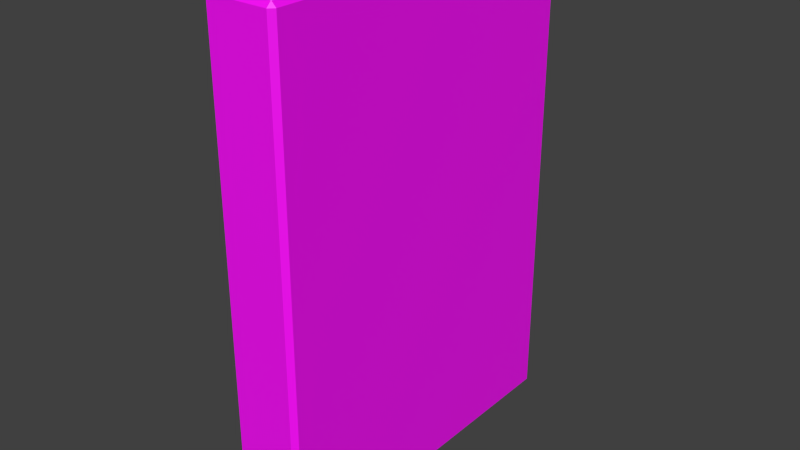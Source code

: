 # Source: book2.blend  (saved by Blender 2.80.75; exported with 4.5.12 LTS)
import bpy
from mathutils import Matrix  # noqa: F401  (used for matrix-valued properties, if any)

bpy.ops.wm.read_factory_settings(use_empty=True)
scene = bpy.context.scene
scene.name = 'Scene'

# ---- collections
col_collection_1 = bpy.data.collections.new('Collection 1'); scene.collection.children.link(col_collection_1)

# ---- images (referenced by path relative to the original .blend; pixels are not part of the script)
import os
ASSET_DIR = os.environ.get("B2B_ASSET_DIR", "")  # directory of the original .blend (textures are referenced by path, not embedded)
HERE = os.path.dirname(os.path.abspath(__file__))  # packed textures are extracted next to this script under _unpacked/

def load_image(name, relpath, width, height, colorspace="sRGB"):
    """Load a texture the original file referenced (path relative to the .blend, or extracted next to this script)."""
    p = next((c for c in (os.path.join(HERE, relpath), os.path.join(ASSET_DIR, relpath)) if relpath and os.path.exists(c)), "")
    if p:
        img = bpy.data.images.load(p, check_existing=True)
        img.name = name
    else:  # same state as the original file: an image datablock whose file is absent (Cycles renders it pink)
        img = bpy.data.images.new(name, width, height)
        img.source = "FILE"
        img.filepath = "//" + (relpath or name)
    img.colorspace_settings.name = colorspace
    return img
img_texture_png = load_image('texture.png', 'texture.png', 1024, 1024, 'sRGB')

# ---- materials (node trees are filled in below, after node groups)
mat_paper = bpy.data.materials.new('Paper')
mat_paper.alpha_threshold = 0.0
mat_paper.use_transparent_shadow = False
mat_paper.roughness = 0.5
mat_paper.specular_intensity = 0.0
mat_cover = bpy.data.materials.new('Cover')
mat_cover.alpha_threshold = 0.0
mat_cover.use_transparent_shadow = False
mat_cover.diffuse_color = (0.8, 0.1163, 0.6145, 1.0)
mat_cover.roughness = 0.5
mat_cover.specular_intensity = 0.0

# ---- material node trees
mat_paper.use_nodes = True; mat_paper.node_tree.nodes.clear()
_N = mat_paper.node_tree.nodes; _L = mat_paper.node_tree.links
n0 = _N.new('ShaderNodeOutputMaterial'); n0.name = 'Material Output'; n0.location = (300, 300)
n1 = _N.new('ShaderNodeBsdfPrincipled'); n1.name = 'Principled BSDF'; n1.location = (10, 300)
n1.distribution = 'GGX'
n1.subsurface_method = 'BURLEY'
n1.inputs[2].default_value = 1.0
n1.inputs[3].default_value = 1.45
n1.inputs[27].default_value = (0.0, 0.0, 0.0, 1.0)
n1.inputs[28].default_value = 1.0
_L.new(n1.outputs[0], n0.inputs[0])
n0.is_active_output = True
mat_cover.use_nodes = True; mat_cover.node_tree.nodes.clear()
_N = mat_cover.node_tree.nodes; _L = mat_cover.node_tree.links
n0 = _N.new('ShaderNodeOutputMaterial'); n0.name = 'Material Output'; n0.location = (300, 300)
n1 = _N.new('ShaderNodeBsdfPrincipled'); n1.name = 'Principled BSDF'; n1.location = (10, 300)
n1.distribution = 'GGX'
n1.subsurface_method = 'BURLEY'
n1.inputs[3].default_value = 1.45
n1.inputs[27].default_value = (0.0, 0.0, 0.0, 1.0)
n1.inputs[28].default_value = 1.0
n2 = _N.new('ShaderNodeTexImage'); n2.name = 'Image Texture'; n2.location = (-280, 280)
n2.image = img_texture_png
_L.new(n1.outputs[0], n0.inputs[0])
_L.new(n2.outputs[0], n1.inputs[0])
n0.is_active_output = True

# ---- world
world_world = bpy.data.worlds.new('World'); scene.world = world_world
world_world.color = (0.05088, 0.05088, 0.05088)
world_world.use_sun_shadow = False
world_world.sun_shadow_jitter_overblur = 0.0
world_world.cycles.sampling_method = 'MANUAL'
world_world.cycles.sample_map_resolution = 256

# ---- meshes
me_x = bpy.data.meshes.new('立方体')
me_x.from_pydata([(-0.015, -0.07621, 0.105), (-0.015, 0.07379, 0.105), (-0.015, 0.07379, -0.105), (-0.015, -0.07621, -0.105), (0.015, -0.07621, 0.105), (0.015, -0.07621, -0.105), (0.015, 0.07379, 0.105), (0.011, 0.07379, 0.105), (0.011, 0.06779, 0.105), (0.011, -0.07221, 0.105), (-0.011, -0.07221, 0.105), (-0.011, 0.06779, 0.105), (-0.011, 0.07379, 0.105), (-0.011, 0.07379, 0.101), (-0.011, 0.07379, -0.101), (-0.011, 0.07379, -0.105), (-0.011, 0.06779, -0.105), (-0.011, -0.07221, -0.105), (0.011, -0.07221, -0.105), (0.011, 0.06779, -0.105), (0.011, 0.07379, -0.105), (0.015, 0.07379, -0.105), (0.011, 0.07379, 0.101), (0.011, 0.07379, -0.101), (0.011, 0.06779, 0.101), (0.011, -0.07221, 0.101), (-0.011, -0.07221, 0.101), (-0.011, 0.06779, 0.101), (-0.011, 0.06779, -0.101), (0.011, 0.06779, -0.101), (-0.011, -0.07221, -0.101), (0.011, -0.07221, -0.101)], [], [(0, 1, 2, 3), (4, 0, 3, 5), (4, 6, 7, 8, 9, 10, 11, 12, 1, 0), (1, 12, 13, 14, 15, 2), (3, 2, 15, 16, 17, 18, 19, 20, 21, 5), (6, 4, 5, 21), (22, 7, 6, 21, 20, 23), (8, 7, 22, 24), (24, 25, 9, 8), (10, 9, 25, 26), (11, 10, 26, 27), (27, 13, 12, 11), (14, 13, 27, 28), (29, 24, 22, 23), (27, 26, 25, 24), (28, 27, 24, 29), (28, 16, 15, 14), (23, 20, 19, 29), (30, 17, 16, 28), (18, 17, 30, 31), (28, 29, 31, 30), (31, 29, 19, 18)])
me_x.polygons.foreach_set('material_index', [1, 1, 1, 1, 1, 1, 1, 1, 1, 1, 1, 1, 1, 1, 0, 0, 1, 1, 1, 1, 0, 1])
_uv = me_x.uv_layers.new(name='UVMap')
_uv.uv.foreach_set('vector', [0.6441, 0.4152, 0.3476, 0.4152, 0.3476, 3.278e-07, 0.6441, 1.192e-07, 0.7034, 0.4152, 0.6441, 0.4152, 0.6441, 1.192e-07, 0.7034, 0.0, 0.9967, 0.5127, 0.7134, 0.5011, 0.7135, 0.4918, 0.727, 0.4905, 0.9879, 0.5052, 0.9906, 0.4633, 0.7321, 0.4311, 0.7198, 0.4242, 0.7208, 0.4153, 1.0, 0.4574, 0.7208, 0.4153, 0.7198, 0.4242, 0.7094, 0.4284, 0.3136, 0.4293, 0.3034, 0.4249, 0.3029, 0.4159, 0.0001665, 0.455, 0.3029, 0.4159, 0.3034, 0.4249, 0.2901, 0.4319, 0.01053, 0.4613, 0.01441, 0.5049, 0.2918, 0.4915, 0.3054, 0.4931, 0.3057, 0.5025, 0.005675, 0.5127, 1.0, 0.4152, 0.7034, 0.4152, 0.7034, 0.0, 1.0, 1.49e-07, 0.7034, 0.49, 0.7135, 0.4918, 0.7134, 0.5011, 0.3057, 0.5025, 0.3054, 0.4931, 0.3155, 0.4909, 0.727, 0.4905, 0.7135, 0.4918, 0.7034, 0.49, 0.7182, 0.474, 0.7182, 0.474, 0.9774, 0.4959, 0.9879, 0.5052, 0.727, 0.4905, 0.9906, 0.4633, 0.9879, 0.5052, 0.9774, 0.4959, 0.983, 0.4694, 0.7321, 0.4311, 0.9906, 0.4633, 0.983, 0.4694, 0.7226, 0.4418, 0.7226, 0.4418, 0.7094, 0.4284, 0.7198, 0.4242, 0.7321, 0.4311, 0.3136, 0.4293, 0.7094, 0.4284, 0.7226, 0.4418, 0.3004, 0.4434, 0.3016, 0.4763, 0.7182, 0.474, 0.7034, 0.49, 0.3155, 0.4909, 0.7226, 0.4418, 0.983, 0.4694, 0.9774, 0.4959, 0.7182, 0.474, 0.3004, 0.4434, 0.7226, 0.4418, 0.7182, 0.474, 0.3016, 0.4763, 0.3004, 0.4434, 0.2901, 0.4319, 0.3034, 0.4249, 0.3136, 0.4293, 0.3155, 0.4909, 0.3054, 0.4931, 0.2918, 0.4915, 0.3016, 0.4763, 0.02284, 0.4691, 0.01053, 0.4613, 0.2901, 0.4319, 0.3004, 0.4434, 0.01441, 0.5049, 0.01053, 0.4613, 0.02284, 0.4691, 0.0213, 0.4972, 0.3004, 0.4434, 0.3016, 0.4763, 0.0213, 0.4972, 0.02284, 0.4691, 0.0213, 0.4972, 0.3016, 0.4763, 0.2918, 0.4915, 0.01441, 0.5049])
me_x.materials.append(mat_paper)
me_x.materials.append(mat_cover)
me_x.use_remesh_preserve_volume = False
me_x.use_remesh_preserve_attributes = False
me_x.use_mirror_vertex_groups = False
me_x.update()

# ---- objects
ob_x = bpy.data.objects.new('立方体', me_x)

# ---- transforms, parenting, visibility, modifiers, constraints
ob_x.location = (9.187e-11, 0.00121, 0.105)
ob_x.lineart.crease_threshold = 0.0
_vg = ob_x.vertex_groups.new(name='Group')
_vg.add([0, 1, 2, 3, 4, 5, 6, 7, 8, 9, 10, 11, 12, 13, 14, 15, 16, 17, 18, 19, 20, 21, 22, 23], 1.0, 'REPLACE')
_m = ob_x.modifiers.new('Bevel', 'BEVEL')
_m.limit_method = 'VGROUP'
_m.vertex_group = 'Group'

# ---- collection membership
col_collection_1.objects.link(ob_x)

# ---- scene / render settings (as saved in the file)
scene.frame_start = 1; scene.frame_end = 250; scene.frame_set(1)
scene.render.engine = 'BLENDER_EEVEE_NEXT'
scene.render.resolution_percentage = 50
scene.render.dither_intensity = 0.0
scene.cycles.use_denoising = False
scene.cycles.samples = 1024
scene.cycles.sampling_pattern = 'TABULATED_SOBOL'
scene.cycles.light_sampling_threshold = 0.0
scene.cycles.use_adaptive_sampling = False
scene.cycles.use_light_tree = False
scene.cycles.blur_glossy = 0.0
scene.cycles.pixel_filter_type = 'GAUSSIAN'
scene.cycles.sample_clamp_indirect = 0.0
scene.view_settings.view_transform = 'Standard'
bpy.context.view_layer.update()

# ---- added for rendering (the .blend has no active camera and no usable light): camera, sun
cam_auto = bpy.data.cameras.new('AutoCamera')
cam_auto.lens = 50.0
cam_auto.sensor_width = 36.0
cam_auto.clip_end = 1000.0
ob_auto_camera = bpy.data.objects.new('AutoCamera', cam_auto)
scene.collection.objects.link(ob_auto_camera)
ob_auto_camera.location = (0.24038, -0.288456, 0.297304)
ob_auto_camera.rotation_euler = (1.09748, -7.21219e-08, 0.694738)
scene.camera = ob_auto_camera
light_auto_sun = bpy.data.lights.new('AutoSun', 'SUN')
light_auto_sun.energy = 3.0
light_auto_sun.angle = 0.0523599
ob_auto_sun = bpy.data.objects.new('AutoSun', light_auto_sun)
scene.collection.objects.link(ob_auto_sun)
ob_auto_sun.rotation_euler = (0.872665, 0.174533, 0.523599)
bpy.context.view_layer.update()
